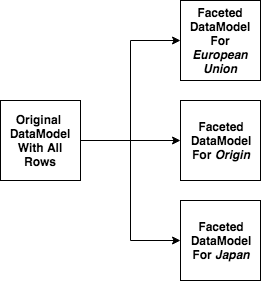

The diagram above was exported from draw.io. Its source (the exported page's mxGraphModel, read from the mxfile embedded in the PNG):
<mxGraphModel dx="790" dy="477" grid="1" gridSize="10" guides="1" tooltips="1" connect="1" arrows="1" fold="1" page="1" pageScale="1" pageWidth="827" pageHeight="1169" background="#ffffff" math="0" shadow="0">
  <root>
    <mxCell id="0" />
    <mxCell id="1" parent="0" />
    <mxCell id="8" style="edgeStyle=orthogonalEdgeStyle;rounded=0;html=1;exitX=1;exitY=0.5;entryX=0;entryY=0.5;jettySize=auto;orthogonalLoop=1;" edge="1" parent="1" source="2" target="4">
      <mxGeometry relative="1" as="geometry" />
    </mxCell>
    <mxCell id="9" style="edgeStyle=orthogonalEdgeStyle;rounded=0;html=1;exitX=1;exitY=0.5;jettySize=auto;orthogonalLoop=1;" edge="1" parent="1" source="2" target="5">
      <mxGeometry relative="1" as="geometry" />
    </mxCell>
    <mxCell id="10" style="edgeStyle=orthogonalEdgeStyle;rounded=0;html=1;exitX=1;exitY=0.5;entryX=0;entryY=0.5;jettySize=auto;orthogonalLoop=1;" edge="1" parent="1" source="2" target="6">
      <mxGeometry relative="1" as="geometry" />
    </mxCell>
    <mxCell id="2" value="&lt;b&gt;Original&amp;nbsp;&lt;br&gt;DataModel&lt;br&gt;With All Rows&lt;br&gt;&lt;/b&gt;" style="whiteSpace=wrap;html=1;aspect=fixed;fillColor=none;" vertex="1" parent="1">
      <mxGeometry x="120" y="180" width="80" height="80" as="geometry" />
    </mxCell>
    <mxCell id="4" value="&lt;b&gt;Faceted&lt;br&gt;DataModel&lt;br&gt;For &lt;i&gt;European Union&lt;/i&gt;&lt;br&gt;&lt;/b&gt;" style="whiteSpace=wrap;html=1;aspect=fixed;fillColor=none;" vertex="1" parent="1">
      <mxGeometry x="300" y="80" width="80" height="80" as="geometry" />
    </mxCell>
    <mxCell id="5" value="&lt;b&gt;Faceted&lt;br&gt;DataModel&lt;br&gt;For &lt;i&gt;Origin&lt;/i&gt;&lt;/b&gt;&lt;b&gt;&lt;br&gt;&lt;/b&gt;" style="whiteSpace=wrap;html=1;aspect=fixed;fillColor=none;" vertex="1" parent="1">
      <mxGeometry x="300" y="180" width="80" height="80" as="geometry" />
    </mxCell>
    <mxCell id="6" value="&lt;b&gt;Faceted&lt;br&gt;DataModel&lt;br&gt;For &lt;i&gt;Japan&lt;/i&gt;&lt;/b&gt;&lt;b&gt;&lt;br&gt;&lt;/b&gt;" style="whiteSpace=wrap;html=1;aspect=fixed;fillColor=none;" vertex="1" parent="1">
      <mxGeometry x="300" y="280" width="80" height="80" as="geometry" />
    </mxCell>
  </root>
</mxGraphModel>